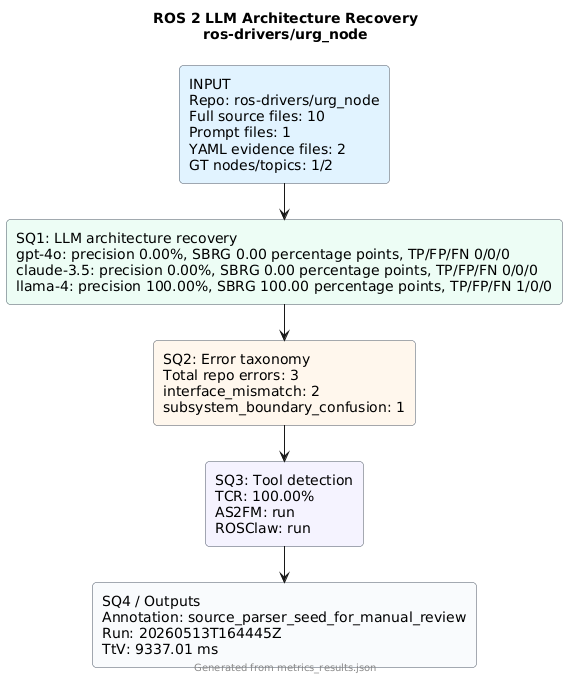

The diagram above was rendered by PlantUML. Its source (embedded in the PNG):
@startuml
!pragma layout smetana
skinparam backgroundColor #FFFFFF
skinparam defaultFontName Arial
skinparam rectangle {
  RoundCorner 8
  BorderColor #4B5563
}
title ROS 2 LLM Architecture Recovery\nros-drivers/urg_node
rectangle "INPUT\nRepo: ros-drivers/urg_node\nFull source files: 10\nPrompt files: 1\nYAML evidence files: 2\nGT nodes/topics: 1/2" as input #E0F2FE
rectangle "SQ1: LLM architecture recovery\ngpt-4o: precision 0.00%, SBRG 0.00 percentage points, TP/FP/FN 0/0/0\nclaude-3.5: precision 0.00%, SBRG 0.00 percentage points, TP/FP/FN 0/0/0\nllama-4: precision 100.00%, SBRG 100.00 percentage points, TP/FP/FN 1/0/0" as sq1 #ECFDF5
rectangle "SQ2: Error taxonomy\nTotal repo errors: 3\ninterface_mismatch: 2\nsubsystem_boundary_confusion: 1" as sq2 #FFF7ED
rectangle "SQ3: Tool detection\nTCR: 100.00%\nAS2FM: run\nROSClaw: run" as sq3 #F5F3FF
rectangle "SQ4 / Outputs\nAnnotation: source_parser_seed_for_manual_review\nRun: 20260513T164445Z\nTtV: 9337.01 ms" as sq4 #F8FAFC
input --> sq1
sq1 --> sq2
sq2 --> sq3
sq3 --> sq4
footer Generated from metrics_results.json
@enduml